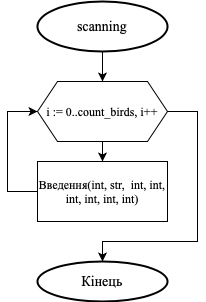

The diagram above was exported from draw.io. Its source (the exported page's mxGraphModel, read from the mxfile embedded in the PNG):
<mxGraphModel dx="946" dy="637" grid="1" gridSize="10" guides="1" tooltips="1" connect="1" arrows="1" fold="1" page="1" pageScale="1" pageWidth="827" pageHeight="1169" math="0" shadow="0">
  <root>
    <mxCell id="0" />
    <mxCell id="1" parent="0" />
    <mxCell id="JDdcWVcPrI0N_xTcvupW-35" style="edgeStyle=orthogonalEdgeStyle;rounded=0;orthogonalLoop=1;jettySize=auto;html=1;entryX=0.5;entryY=0;entryDx=0;entryDy=0;" edge="1" parent="1" source="JDdcWVcPrI0N_xTcvupW-1">
      <mxGeometry relative="1" as="geometry">
        <mxPoint x="425" y="130" as="targetPoint" />
      </mxGeometry>
    </mxCell>
    <mxCell id="JDdcWVcPrI0N_xTcvupW-1" value="&lt;font face=&quot;Times New Roman&quot;&gt;&lt;span style=&quot;font-size: 14px&quot;&gt;scanning&lt;/span&gt;&lt;/font&gt;" style="strokeWidth=2;html=1;shape=mxgraph.flowchart.start_1;whiteSpace=wrap;" vertex="1" parent="1">
      <mxGeometry x="360" y="50" width="130" height="50" as="geometry" />
    </mxCell>
    <mxCell id="JDdcWVcPrI0N_xTcvupW-52" value="&lt;font face=&quot;Times New Roman&quot; style=&quot;font-size: 14px&quot;&gt;Кінець&lt;br&gt;&lt;/font&gt;" style="strokeWidth=2;html=1;shape=mxgraph.flowchart.start_1;whiteSpace=wrap;" vertex="1" parent="1">
      <mxGeometry x="360" y="310" width="130" height="40" as="geometry" />
    </mxCell>
    <mxCell id="JDdcWVcPrI0N_xTcvupW-66" style="edgeStyle=orthogonalEdgeStyle;rounded=0;orthogonalLoop=1;jettySize=auto;html=1;entryX=0.5;entryY=0;entryDx=0;entryDy=0;fontFamily=Times New Roman;" edge="1" parent="1" source="JDdcWVcPrI0N_xTcvupW-64" target="JDdcWVcPrI0N_xTcvupW-65">
      <mxGeometry relative="1" as="geometry" />
    </mxCell>
    <mxCell id="JDdcWVcPrI0N_xTcvupW-68" style="edgeStyle=orthogonalEdgeStyle;rounded=0;orthogonalLoop=1;jettySize=auto;html=1;entryX=0.5;entryY=0;entryDx=0;entryDy=0;entryPerimeter=0;fontFamily=Times New Roman;" edge="1" parent="1" source="JDdcWVcPrI0N_xTcvupW-64" target="JDdcWVcPrI0N_xTcvupW-52">
      <mxGeometry relative="1" as="geometry">
        <Array as="points">
          <mxPoint x="520" y="160" />
          <mxPoint x="520" y="290" />
          <mxPoint x="425" y="290" />
        </Array>
      </mxGeometry>
    </mxCell>
    <mxCell id="JDdcWVcPrI0N_xTcvupW-64" value="&lt;font face=&quot;Times New Roman&quot;&gt;i := 0..count_birds, i++&lt;/font&gt;" style="shape=hexagon;perimeter=hexagonPerimeter2;whiteSpace=wrap;html=1;fixedSize=1;" vertex="1" parent="1">
      <mxGeometry x="360" y="130" width="130" height="60" as="geometry" />
    </mxCell>
    <mxCell id="JDdcWVcPrI0N_xTcvupW-67" style="edgeStyle=orthogonalEdgeStyle;rounded=0;orthogonalLoop=1;jettySize=auto;html=1;entryX=0;entryY=0.5;entryDx=0;entryDy=0;fontFamily=Times New Roman;" edge="1" parent="1" source="JDdcWVcPrI0N_xTcvupW-65" target="JDdcWVcPrI0N_xTcvupW-64">
      <mxGeometry relative="1" as="geometry">
        <Array as="points">
          <mxPoint x="330" y="240" />
          <mxPoint x="330" y="160" />
        </Array>
      </mxGeometry>
    </mxCell>
    <mxCell id="JDdcWVcPrI0N_xTcvupW-65" value="Введення(int, str, &amp;nbsp;int, int,&lt;br&gt;int, int, int, int)" style="rounded=0;whiteSpace=wrap;html=1;fontFamily=Times New Roman;" vertex="1" parent="1">
      <mxGeometry x="360" y="210" width="130" height="60" as="geometry" />
    </mxCell>
  </root>
</mxGraphModel>